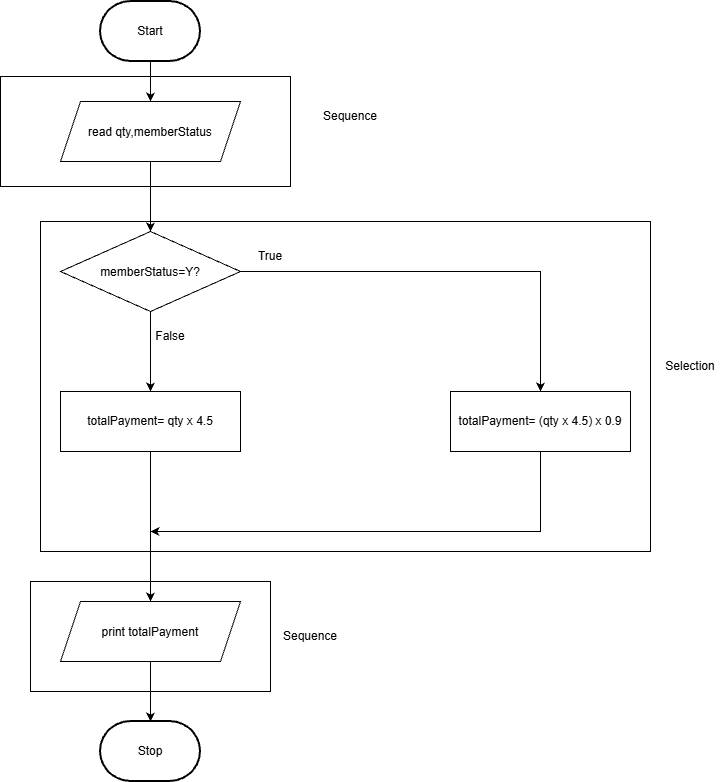

The diagram above was exported from draw.io. Its source (the exported page's mxGraphModel, read from the mxfile embedded in the PNG):
<mxGraphModel dx="1288" dy="823" grid="1" gridSize="10" guides="1" tooltips="1" connect="1" arrows="1" fold="1" page="1" pageScale="1" pageWidth="827" pageHeight="1169" math="0" shadow="0">
  <root>
    <mxCell id="0" />
    <mxCell id="1" parent="0" />
    <mxCell id="x5kqOydK80Pr1Wq34xm--1" parent="1" style="strokeWidth=2;html=1;shape=mxgraph.flowchart.terminator;whiteSpace=wrap;" value="Stop" vertex="1">
      <mxGeometry height="60" width="100" x="120" y="750" as="geometry" />
    </mxCell>
    <mxCell id="x5kqOydK80Pr1Wq34xm--7" edge="1" parent="1" source="x5kqOydK80Pr1Wq34xm--2" style="edgeStyle=orthogonalEdgeStyle;rounded=0;orthogonalLoop=1;jettySize=auto;html=1;defaultLabelBackgroundColor=page;" target="x5kqOydK80Pr1Wq34xm--6">
      <mxGeometry relative="1" as="geometry" />
    </mxCell>
    <mxCell id="x5kqOydK80Pr1Wq34xm--2" parent="1" style="strokeWidth=2;html=1;shape=mxgraph.flowchart.terminator;whiteSpace=wrap;" value="Start" vertex="1">
      <mxGeometry height="60" width="100" x="120" y="30" as="geometry" />
    </mxCell>
    <mxCell id="x5kqOydK80Pr1Wq34xm--15" edge="1" parent="1" source="x5kqOydK80Pr1Wq34xm--3" style="edgeStyle=orthogonalEdgeStyle;rounded=0;orthogonalLoop=1;jettySize=auto;html=1;defaultLabelBackgroundColor=page;">
      <mxGeometry relative="1" as="geometry">
        <Array as="points">
          <mxPoint x="560" y="560" />
        </Array>
        <mxPoint x="170" y="560" as="targetPoint" />
      </mxGeometry>
    </mxCell>
    <mxCell id="x5kqOydK80Pr1Wq34xm--3" parent="1" style="rounded=0;whiteSpace=wrap;html=1;" value="totalPayment= (qty x 4.5) x 0.9" vertex="1">
      <mxGeometry height="60" width="180" x="470" y="420" as="geometry" />
    </mxCell>
    <mxCell id="x5kqOydK80Pr1Wq34xm--14" edge="1" parent="1" source="x5kqOydK80Pr1Wq34xm--4" style="edgeStyle=orthogonalEdgeStyle;rounded=0;orthogonalLoop=1;jettySize=auto;html=1;entryX=0.5;entryY=0;entryDx=0;entryDy=0;defaultLabelBackgroundColor=page;" target="x5kqOydK80Pr1Wq34xm--5">
      <mxGeometry relative="1" as="geometry" />
    </mxCell>
    <mxCell id="x5kqOydK80Pr1Wq34xm--4" parent="1" style="rounded=0;whiteSpace=wrap;html=1;" value="totalPayment= qty x 4.5" vertex="1">
      <mxGeometry height="60" width="180" x="80" y="420" as="geometry" />
    </mxCell>
    <mxCell id="x5kqOydK80Pr1Wq34xm--5" parent="1" style="shape=parallelogram;perimeter=parallelogramPerimeter;whiteSpace=wrap;html=1;shapeInside=1;fixedSize=1;" value="print totalPayment" vertex="1">
      <mxGeometry height="60" width="180" x="80" y="630" as="geometry" />
    </mxCell>
    <mxCell id="x5kqOydK80Pr1Wq34xm--9" edge="1" parent="1" source="x5kqOydK80Pr1Wq34xm--6" style="edgeStyle=orthogonalEdgeStyle;rounded=0;orthogonalLoop=1;jettySize=auto;html=1;entryX=0.5;entryY=0;entryDx=0;entryDy=0;defaultLabelBackgroundColor=page;" target="x5kqOydK80Pr1Wq34xm--8">
      <mxGeometry relative="1" as="geometry" />
    </mxCell>
    <mxCell id="x5kqOydK80Pr1Wq34xm--6" parent="1" style="shape=parallelogram;perimeter=parallelogramPerimeter;whiteSpace=wrap;html=1;shapeInside=1;fixedSize=1;" value="read qty,memberStatus" vertex="1">
      <mxGeometry height="60" width="180" x="80" y="130" as="geometry" />
    </mxCell>
    <mxCell id="x5kqOydK80Pr1Wq34xm--10" edge="1" parent="1" source="x5kqOydK80Pr1Wq34xm--8" style="edgeStyle=orthogonalEdgeStyle;rounded=0;orthogonalLoop=1;jettySize=auto;html=1;entryX=0.5;entryY=0;entryDx=0;entryDy=0;defaultLabelBackgroundColor=page;" target="x5kqOydK80Pr1Wq34xm--4">
      <mxGeometry relative="1" as="geometry" />
    </mxCell>
    <mxCell id="x5kqOydK80Pr1Wq34xm--11" edge="1" parent="1" source="x5kqOydK80Pr1Wq34xm--8" style="edgeStyle=orthogonalEdgeStyle;rounded=0;orthogonalLoop=1;jettySize=auto;html=1;entryX=0.5;entryY=0;entryDx=0;entryDy=0;defaultLabelBackgroundColor=page;" target="x5kqOydK80Pr1Wq34xm--3">
      <mxGeometry relative="1" as="geometry" />
    </mxCell>
    <mxCell id="x5kqOydK80Pr1Wq34xm--8" parent="1" style="rhombus;whiteSpace=wrap;html=1;shapeInside=1;" value="memberStatus=Y?" vertex="1">
      <mxGeometry height="80" width="180" x="80" y="260" as="geometry" />
    </mxCell>
    <mxCell id="x5kqOydK80Pr1Wq34xm--12" parent="1" style="text;html=1;whiteSpace=wrap;strokeColor=none;fillColor=none;align=center;verticalAlign=middle;rounded=0;" value="True" vertex="1">
      <mxGeometry height="30" width="60" x="260" y="270" as="geometry" />
    </mxCell>
    <mxCell id="x5kqOydK80Pr1Wq34xm--13" parent="1" style="text;html=1;whiteSpace=wrap;strokeColor=none;fillColor=none;align=center;verticalAlign=middle;rounded=0;" value="False" vertex="1">
      <mxGeometry height="30" width="60" x="160" y="350" as="geometry" />
    </mxCell>
    <mxCell id="x5kqOydK80Pr1Wq34xm--16" edge="1" parent="1" source="x5kqOydK80Pr1Wq34xm--5" style="edgeStyle=orthogonalEdgeStyle;rounded=0;orthogonalLoop=1;jettySize=auto;html=1;entryX=0.5;entryY=0;entryDx=0;entryDy=0;entryPerimeter=0;defaultLabelBackgroundColor=page;" target="x5kqOydK80Pr1Wq34xm--1">
      <mxGeometry relative="1" as="geometry" />
    </mxCell>
    <mxCell id="x5kqOydK80Pr1Wq34xm--18" parent="1" style="rounded=0;whiteSpace=wrap;html=1;fillColor=none;" value="" vertex="1">
      <mxGeometry height="110" width="290" x="20" y="105" as="geometry" />
    </mxCell>
    <mxCell id="x5kqOydK80Pr1Wq34xm--19" parent="1" style="text;html=1;whiteSpace=wrap;strokeColor=none;fillColor=none;align=center;verticalAlign=middle;rounded=0;" value="Sequence" vertex="1">
      <mxGeometry height="30" width="60" x="340" y="130" as="geometry" />
    </mxCell>
    <mxCell id="x5kqOydK80Pr1Wq34xm--21" parent="1" style="rounded=0;whiteSpace=wrap;html=1;fillColor=none;" value="" vertex="1">
      <mxGeometry height="330" width="610" x="60" y="250" as="geometry" />
    </mxCell>
    <mxCell id="x5kqOydK80Pr1Wq34xm--22" parent="1" style="text;html=1;whiteSpace=wrap;strokeColor=none;fillColor=none;align=center;verticalAlign=middle;rounded=0;" value="Selection" vertex="1">
      <mxGeometry height="30" width="60" x="680" y="380" as="geometry" />
    </mxCell>
    <mxCell id="x5kqOydK80Pr1Wq34xm--23" parent="1" style="rounded=0;whiteSpace=wrap;html=1;fillColor=none;" value="" vertex="1">
      <mxGeometry height="110" width="240" x="50" y="610" as="geometry" />
    </mxCell>
    <mxCell id="x5kqOydK80Pr1Wq34xm--24" parent="1" style="text;html=1;whiteSpace=wrap;strokeColor=none;fillColor=none;align=center;verticalAlign=middle;rounded=0;" value="Sequence" vertex="1">
      <mxGeometry height="30" width="60" x="300" y="650" as="geometry" />
    </mxCell>
  </root>
</mxGraphModel>